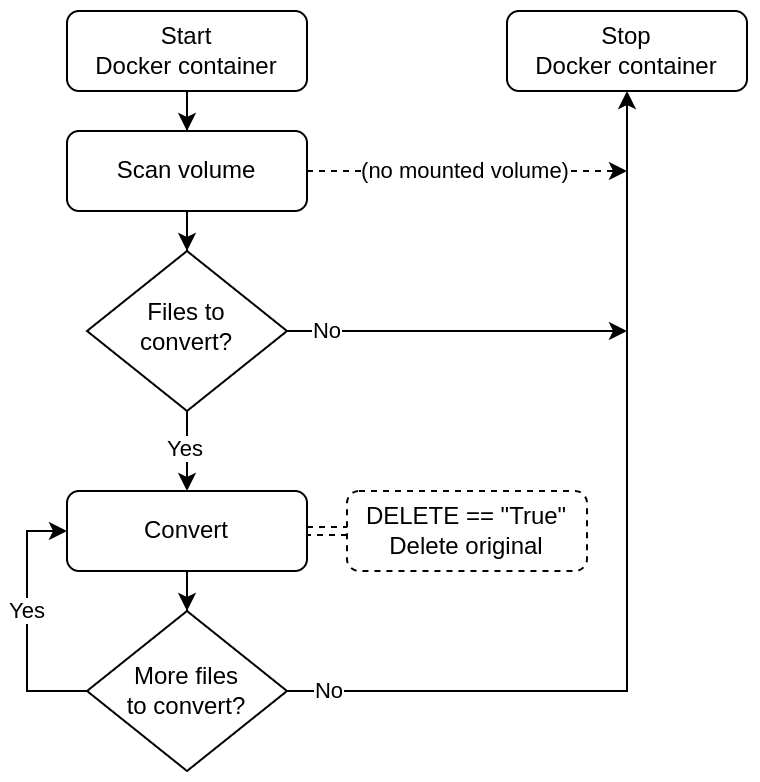

The diagram above was exported from draw.io. Its source (the exported page's mxGraphModel, read from the mxfile embedded in the PNG):
<mxGraphModel dx="717" dy="423" grid="1" gridSize="10" guides="1" tooltips="1" connect="1" arrows="1" fold="1" page="1" pageScale="1" pageWidth="827" pageHeight="1169" math="0" shadow="0">
  <root>
    <mxCell id="WIyWlLk6GJQsqaUBKTNV-0" />
    <mxCell id="WIyWlLk6GJQsqaUBKTNV-1" parent="WIyWlLk6GJQsqaUBKTNV-0" />
    <mxCell id="PjGzZckh-2Is_hbhdEN5-26" value="" style="edgeStyle=orthogonalEdgeStyle;rounded=0;orthogonalLoop=1;jettySize=auto;html=1;" edge="1" parent="WIyWlLk6GJQsqaUBKTNV-1" source="WIyWlLk6GJQsqaUBKTNV-3" target="WIyWlLk6GJQsqaUBKTNV-6">
      <mxGeometry relative="1" as="geometry" />
    </mxCell>
    <mxCell id="PjGzZckh-2Is_hbhdEN5-32" style="edgeStyle=orthogonalEdgeStyle;rounded=0;orthogonalLoop=1;jettySize=auto;html=1;dashed=1;" edge="1" parent="WIyWlLk6GJQsqaUBKTNV-1" source="WIyWlLk6GJQsqaUBKTNV-3">
      <mxGeometry relative="1" as="geometry">
        <mxPoint x="440" y="160" as="targetPoint" />
      </mxGeometry>
    </mxCell>
    <mxCell id="PjGzZckh-2Is_hbhdEN5-33" value="(no mounted volume)" style="edgeLabel;html=1;align=center;verticalAlign=middle;resizable=0;points=[];" vertex="1" connectable="0" parent="PjGzZckh-2Is_hbhdEN5-32">
      <mxGeometry x="-0.0135" relative="1" as="geometry">
        <mxPoint as="offset" />
      </mxGeometry>
    </mxCell>
    <mxCell id="WIyWlLk6GJQsqaUBKTNV-3" value="Scan volume" style="rounded=1;whiteSpace=wrap;html=1;fontSize=12;glass=0;strokeWidth=1;shadow=0;" parent="WIyWlLk6GJQsqaUBKTNV-1" vertex="1">
      <mxGeometry x="160" y="140" width="120" height="40" as="geometry" />
    </mxCell>
    <mxCell id="PjGzZckh-2Is_hbhdEN5-24" value="" style="edgeStyle=orthogonalEdgeStyle;rounded=0;orthogonalLoop=1;jettySize=auto;html=1;" edge="1" parent="WIyWlLk6GJQsqaUBKTNV-1" source="WIyWlLk6GJQsqaUBKTNV-6" target="PjGzZckh-2Is_hbhdEN5-1">
      <mxGeometry relative="1" as="geometry" />
    </mxCell>
    <mxCell id="PjGzZckh-2Is_hbhdEN5-25" value="Yes" style="edgeLabel;html=1;align=center;verticalAlign=middle;resizable=0;points=[];" vertex="1" connectable="0" parent="PjGzZckh-2Is_hbhdEN5-24">
      <mxGeometry x="-0.3177" y="1" relative="1" as="geometry">
        <mxPoint x="-2" y="5" as="offset" />
      </mxGeometry>
    </mxCell>
    <mxCell id="PjGzZckh-2Is_hbhdEN5-31" style="edgeStyle=orthogonalEdgeStyle;rounded=0;orthogonalLoop=1;jettySize=auto;html=1;snapToPoint=1;" edge="1" parent="WIyWlLk6GJQsqaUBKTNV-1" source="WIyWlLk6GJQsqaUBKTNV-6">
      <mxGeometry relative="1" as="geometry">
        <mxPoint x="440" y="240" as="targetPoint" />
      </mxGeometry>
    </mxCell>
    <mxCell id="PjGzZckh-2Is_hbhdEN5-34" value="No" style="edgeLabel;html=1;align=center;verticalAlign=middle;resizable=0;points=[];snapToPoint=1;" vertex="1" connectable="0" parent="PjGzZckh-2Is_hbhdEN5-31">
      <mxGeometry x="-0.9064" relative="1" as="geometry">
        <mxPoint x="12" as="offset" />
      </mxGeometry>
    </mxCell>
    <mxCell id="WIyWlLk6GJQsqaUBKTNV-6" value="Files to&lt;br&gt;convert?" style="rhombus;whiteSpace=wrap;html=1;shadow=0;fontFamily=Helvetica;fontSize=12;align=center;strokeWidth=1;spacing=6;spacingTop=-4;" parent="WIyWlLk6GJQsqaUBKTNV-1" vertex="1">
      <mxGeometry x="170" y="200" width="100" height="80" as="geometry" />
    </mxCell>
    <mxCell id="PjGzZckh-2Is_hbhdEN5-0" value="Stop&lt;br&gt;Docker container" style="rounded=1;whiteSpace=wrap;html=1;fontSize=12;glass=0;strokeWidth=1;shadow=0;" vertex="1" parent="WIyWlLk6GJQsqaUBKTNV-1">
      <mxGeometry x="380" y="80" width="120" height="40" as="geometry" />
    </mxCell>
    <mxCell id="PjGzZckh-2Is_hbhdEN5-20" value="" style="edgeStyle=orthogonalEdgeStyle;rounded=0;orthogonalLoop=1;jettySize=auto;html=1;" edge="1" parent="WIyWlLk6GJQsqaUBKTNV-1" source="PjGzZckh-2Is_hbhdEN5-1" target="PjGzZckh-2Is_hbhdEN5-7">
      <mxGeometry relative="1" as="geometry" />
    </mxCell>
    <mxCell id="PjGzZckh-2Is_hbhdEN5-22" value="" style="edgeStyle=orthogonalEdgeStyle;rounded=0;orthogonalLoop=1;jettySize=auto;html=1;dashed=1;shape=link;" edge="1" parent="WIyWlLk6GJQsqaUBKTNV-1" source="PjGzZckh-2Is_hbhdEN5-1" target="PjGzZckh-2Is_hbhdEN5-21">
      <mxGeometry relative="1" as="geometry" />
    </mxCell>
    <mxCell id="PjGzZckh-2Is_hbhdEN5-1" value="Convert" style="rounded=1;whiteSpace=wrap;html=1;fontSize=12;glass=0;strokeWidth=1;shadow=0;" vertex="1" parent="WIyWlLk6GJQsqaUBKTNV-1">
      <mxGeometry x="160" y="320" width="120" height="40" as="geometry" />
    </mxCell>
    <mxCell id="PjGzZckh-2Is_hbhdEN5-27" style="edgeStyle=orthogonalEdgeStyle;rounded=0;orthogonalLoop=1;jettySize=auto;html=1;entryX=0;entryY=0.5;entryDx=0;entryDy=0;" edge="1" parent="WIyWlLk6GJQsqaUBKTNV-1" source="PjGzZckh-2Is_hbhdEN5-7" target="PjGzZckh-2Is_hbhdEN5-1">
      <mxGeometry relative="1" as="geometry">
        <mxPoint x="140" y="330" as="targetPoint" />
        <Array as="points">
          <mxPoint x="140" y="420" />
          <mxPoint x="140" y="340" />
        </Array>
      </mxGeometry>
    </mxCell>
    <mxCell id="PjGzZckh-2Is_hbhdEN5-28" value="Yes" style="edgeLabel;html=1;align=center;verticalAlign=middle;resizable=0;points=[];" vertex="1" connectable="0" parent="PjGzZckh-2Is_hbhdEN5-27">
      <mxGeometry x="-0.6755" y="-1" relative="1" as="geometry">
        <mxPoint x="-9" y="-39" as="offset" />
      </mxGeometry>
    </mxCell>
    <mxCell id="PjGzZckh-2Is_hbhdEN5-30" style="edgeStyle=orthogonalEdgeStyle;rounded=0;orthogonalLoop=1;jettySize=auto;html=1;entryX=0.5;entryY=1;entryDx=0;entryDy=0;" edge="1" parent="WIyWlLk6GJQsqaUBKTNV-1" source="PjGzZckh-2Is_hbhdEN5-7" target="PjGzZckh-2Is_hbhdEN5-0">
      <mxGeometry relative="1" as="geometry" />
    </mxCell>
    <mxCell id="PjGzZckh-2Is_hbhdEN5-35" value="No" style="edgeLabel;html=1;align=center;verticalAlign=middle;resizable=0;points=[];" vertex="1" connectable="0" parent="PjGzZckh-2Is_hbhdEN5-30">
      <mxGeometry x="-0.9688" relative="1" as="geometry">
        <mxPoint x="13" as="offset" />
      </mxGeometry>
    </mxCell>
    <mxCell id="PjGzZckh-2Is_hbhdEN5-7" value="More files&lt;br&gt;to&amp;nbsp;convert?" style="rhombus;whiteSpace=wrap;html=1;" vertex="1" parent="WIyWlLk6GJQsqaUBKTNV-1">
      <mxGeometry x="170" y="380" width="100" height="80" as="geometry" />
    </mxCell>
    <mxCell id="PjGzZckh-2Is_hbhdEN5-11" value="" style="edgeStyle=orthogonalEdgeStyle;rounded=0;orthogonalLoop=1;jettySize=auto;html=1;" edge="1" parent="WIyWlLk6GJQsqaUBKTNV-1" source="PjGzZckh-2Is_hbhdEN5-10" target="WIyWlLk6GJQsqaUBKTNV-3">
      <mxGeometry relative="1" as="geometry" />
    </mxCell>
    <mxCell id="PjGzZckh-2Is_hbhdEN5-10" value="Start&lt;br&gt;Docker container" style="rounded=1;whiteSpace=wrap;html=1;" vertex="1" parent="WIyWlLk6GJQsqaUBKTNV-1">
      <mxGeometry x="160" y="80" width="120" height="40" as="geometry" />
    </mxCell>
    <mxCell id="PjGzZckh-2Is_hbhdEN5-21" value="DELETE == &quot;True&quot;&lt;br&gt;Delete original" style="rounded=1;whiteSpace=wrap;html=1;dashed=1;" vertex="1" parent="WIyWlLk6GJQsqaUBKTNV-1">
      <mxGeometry x="300" y="320" width="120" height="40" as="geometry" />
    </mxCell>
  </root>
</mxGraphModel>